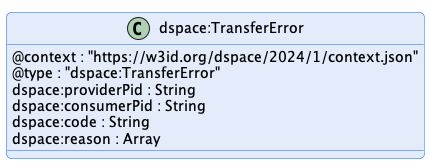

The diagram above was rendered by PlantUML. Its source (embedded in the PNG):
@startuml "transfer-error"
!pragma layout smetana

!include ../../../common/style/diagram.styles.puml

hide empty description


class "dspace:TransferError" {
    @context : "https://w3id.org/dspace/2024/1/context.json"
    @type : "dspace:TransferError"
    dspace:providerPid : String
    dspace:consumerPid : String
    dspace:code : String
    dspace:reason : Array
}

@enduml